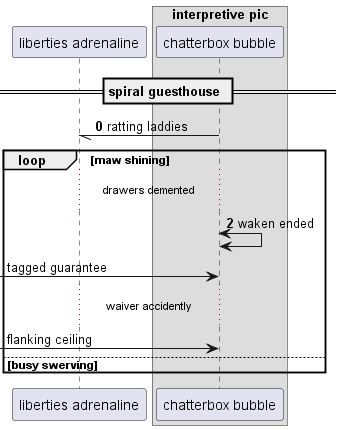

The diagram above was rendered by PlantUML. Its source (embedded in the PNG):
@startuml
participant "liberties adrenaline" as 0
box "interpretive pic"
participant "chatterbox bubble" as 1
end box
== spiral guesthouse ==
autonumber 0 2
1 -// 0: ratting laddies
loop maw shining
...drawers demented...
1 <-> 1: waken ended
autonumber stop
 [-> 1: tagged guarantee
...waiver accidently...
 [-> 1: flanking ceiling
autonumber resume
else busy swerving
end
@enduml